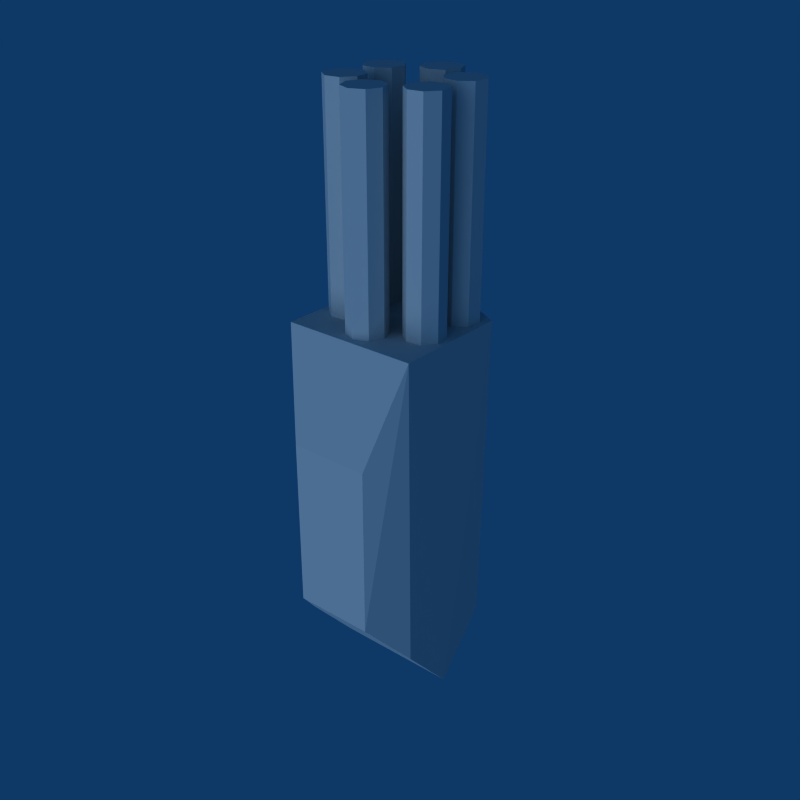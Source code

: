 # Source: Weapon_Gauss.blend  (saved by Blender 2.49.2; exported with 4.5.12 LTS)
import bpy
from mathutils import Matrix  # noqa: F401  (used for matrix-valued properties, if any)

bpy.ops.wm.read_factory_settings(use_empty=True)
scene = bpy.context.scene
scene.name = 'Scene'

# ---- collections
col_collection_1 = bpy.data.collections.new('Collection 1'); scene.collection.children.link(col_collection_1)

# ---- world
world_world = bpy.data.worlds.new('World'); scene.world = world_world
world_world.color = (0.05656, 0.2208, 0.4)
world_world.use_sun_shadow = False
world_world.sun_shadow_jitter_overblur = 0.0
world_world.cycles.sampling_method = 'MANUAL'
world_world.cycles.sample_map_resolution = 256

# ---- lights
light_lamp = bpy.data.lights.new('Lamp', 'SUN')
light_lamp.transmission_factor = 0.0
light_lamp.angle = 1.571
light_lamp.energy = 1.0
light_lamp.shadow_buffer_clip_start = 0.5
light_lamp.shadow_soft_size = 1.0
light_lamp.shadow_cascade_max_distance = 1000.0
light_lamp.cycles.use_multiple_importance_sampling = False

# ---- meshes
me_gauss_001 = bpy.data.meshes.new('Gauss.001')
me_gauss_001.from_pydata([(0.04332, -0.004459, 0.5247), (0.05928, 0.01635, 0.5247), (0.08529, 0.01977, 0.5247), (0.1061, 0.003806, 0.5247), (0.1095, -0.0222, 0.5247), (0.09355, -0.04301, 0.5247), (0.06755, -0.04643, 0.5247), (0.04674, -0.03046, 0.5247), (0.07642, -0.01333, 0.5247), (0.06755, 0.1081, 0.5247), (0.09355, 0.1047, 0.5247), (0.1095, 0.08385, 0.5247), (0.1061, 0.05784, 0.5247), (0.08529, 0.04187, 0.5247), (0.05928, 0.0453, 0.5247), (0.04332, 0.06611, 0.5247), (0.04674, 0.09211, 0.5247), (0.07642, 0.07498, 0.5247), (-0.02423, -0.08171, 0.5247), (-0.03427, -0.05748, 0.5247), (-0.02423, -0.03325, 0.5247), (5.588e-09, -0.02321, 0.5247), (0.02423, -0.03325, 0.5247), (0.03427, -0.05748, 0.5247), (0.02423, -0.08171, 0.5247), (1.863e-08, -0.09175, 0.5247), (9.313e-09, -0.05748, 0.5247), (-0.1096, -0.004459, 0.5247), (-0.09361, 0.01635, 0.5247), (-0.06761, 0.01977, 0.5247), (-0.0468, 0.003806, 0.5247), (-0.04337, -0.0222, 0.5247), (-0.05934, -0.04301, 0.5247), (-0.08534, -0.04643, 0.5247), (-0.1062, -0.03046, 0.5247), (-0.07647, -0.01333, 0.5247), (-0.08534, 0.1081, 0.5247), (-0.05934, 0.1047, 0.5247), (-0.04337, 0.08385, 0.5247), (-0.0468, 0.05784, 0.5247), (-0.06761, 0.04187, 0.5247), (-0.09361, 0.0453, 0.5247), (-0.1096, 0.06611, 0.5247), (-0.1062, 0.09211, 0.5247), (-0.07647, 0.07498, 0.5247), (0.02423, 0.1434, 0.5247), (0.03427, 0.1191, 0.5247), (0.02423, 0.0949, 0.5247), (7.451e-09, 0.08486, 0.5247), (-0.02423, 0.0949, 0.5247), (-0.03427, 0.1191, 0.5247), (-0.02423, 0.1434, 0.5247), (-7.451e-09, 0.1534, 0.5247), (7.451e-09, 0.1191, 0.5247), (0.02423, 0.1434, 0.1288), (-6.706e-08, 0.1534, 0.1288), (-0.02423, 0.1434, 0.1288), (-0.03427, 0.1191, 0.1288), (-0.02423, 0.0949, 0.1288), (-5.588e-08, 0.08486, 0.1288), (0.02423, 0.0949, 0.1288), (0.03427, 0.1191, 0.1288), (-0.08534, 0.1081, 0.1288), (-0.1062, 0.09211, 0.1288), (-0.1096, 0.06611, 0.1288), (-0.09361, 0.0453, 0.1288), (-0.06761, 0.04187, 0.1288), (-0.0468, 0.05784, 0.1288), (-0.04337, 0.08385, 0.1288), (-0.05934, 0.1047, 0.1288), (-0.1096, -0.004459, 0.1288), (-0.1062, -0.03046, 0.1288), (-0.08534, -0.04643, 0.1288), (-0.05934, -0.04301, 0.1288), (-0.04337, -0.0222, 0.1288), (-0.0468, 0.003806, 0.1288), (-0.06761, 0.01977, 0.1288), (-0.09361, 0.01635, 0.1288), (-0.02423, -0.08171, 0.1288), (-4.098e-08, -0.09175, 0.1288), (0.02423, -0.08171, 0.1288), (0.03427, -0.05748, 0.1288), (0.02423, -0.03325, 0.1288), (-5.681e-08, -0.02321, 0.1288), (-0.02423, -0.03325, 0.1288), (-0.03427, -0.05748, 0.1288), (0.06755, 0.1081, 0.1288), (0.04674, 0.09211, 0.1288), (0.04332, 0.06611, 0.1288), (0.05928, 0.0453, 0.1288), (0.08529, 0.04187, 0.1288), (0.1061, 0.05784, 0.1288), (0.1095, 0.08385, 0.1288), (0.09355, 0.1047, 0.1288), (0.04332, -0.004459, 0.1288), (0.04674, -0.03046, 0.1288), (0.06755, -0.04643, 0.1288), (0.09355, -0.04301, 0.1288), (0.1095, -0.0222, 0.1288), (0.1061, 0.003806, 0.1288), (0.08529, 0.01977, 0.1288), (0.05928, 0.01635, 0.1288), (0.1113, -0.08554, -0.4076), (0.1194, -0.1034, 0.1517), (-0.1194, -0.1034, 0.1517), (-0.1113, -0.08554, -0.4076), (-0.1194, 0.1017, 0.1517), (-0.1113, 0.1017, -0.4076), (0.1113, 0.1017, -0.4076), (0.1194, 0.1017, 0.1517), (-0.0702, -0.1531, -0.03011), (-0.0702, -0.1531, -0.3294), (0.0702, -0.1531, -0.3294), (0.0702, -0.1531, -0.03011), (-2.98e-08, 0.1576, -0.4076), (-2.98e-08, 0.1673, 0.1517), (-0.1113, 0.008069, -0.5149), (0.1113, 0.008069, -0.5149), (-2.98e-08, 0.1935, -0.1702)], [], [(1, 0, 8), (8, 2, 1), (8, 3, 2), (8, 4, 3), (8, 5, 4), (8, 6, 5), (8, 7, 6), (8, 0, 7), (17, 10, 9), (17, 11, 10), (17, 12, 11), (17, 13, 12), (17, 14, 13), (17, 15, 14), (17, 16, 15), (16, 17, 9), (26, 19, 18), (26, 20, 19), (26, 21, 20), (26, 22, 21), (26, 23, 22), (26, 24, 23), (26, 25, 24), (25, 26, 18), (35, 28, 27), (35, 29, 28), (35, 30, 29), (35, 31, 30), (35, 32, 31), (35, 33, 32), (35, 34, 33), (34, 35, 27), (44, 37, 36), (44, 38, 37), (44, 39, 38), (44, 40, 39), (44, 41, 40), (44, 42, 41), (44, 43, 42), (43, 44, 36), (53, 46, 45), (53, 47, 46), (53, 48, 47), (53, 49, 48), (53, 50, 49), (53, 51, 50), (53, 52, 51), (52, 53, 45), (45, 54, 55, 52), (52, 55, 56, 51), (51, 56, 57, 50), (50, 57, 58, 49), (49, 58, 59, 48), (48, 59, 60, 47), (47, 60, 61, 46), (46, 61, 54, 45), (36, 62, 63, 43), (43, 63, 64, 42), (42, 64, 65, 41), (41, 65, 66, 40), (40, 66, 67, 39), (39, 67, 68, 38), (38, 68, 69, 37), (37, 69, 62, 36), (27, 70, 71, 34), (34, 71, 72, 33), (33, 72, 73, 32), (32, 73, 74, 31), (31, 74, 75, 30), (30, 75, 76, 29), (29, 76, 77, 28), (28, 77, 70, 27), (18, 78, 79, 25), (25, 79, 80, 24), (24, 80, 81, 23), (23, 81, 82, 22), (22, 82, 83, 21), (21, 83, 84, 20), (20, 84, 85, 19), (19, 85, 78, 18), (9, 86, 87, 16), (16, 87, 88, 15), (15, 88, 89, 14), (14, 89, 90, 13), (13, 90, 91, 12), (12, 91, 92, 11), (11, 92, 93, 10), (10, 93, 86, 9), (0, 94, 95, 7), (7, 95, 96, 6), (6, 96, 97, 5), (5, 97, 98, 4), (4, 98, 99, 3), (3, 99, 100, 2), (2, 100, 101, 1), (94, 0, 1, 101), (105, 111, 110, 104), (102, 112, 111, 105), (112, 102, 103, 113), (104, 110, 113, 103), (112, 113, 110, 111), (116, 104, 106), (107, 116, 106), (116, 105, 104), (117, 109, 103), (102, 117, 103), (117, 108, 109), (117, 102, 105, 116), (116, 107, 108, 117), (107, 114, 108), (118, 109, 108), (114, 118, 108), (118, 115, 109), (118, 107, 106), (115, 118, 106), (118, 114, 107), (106, 109, 115), (103, 109, 106, 104)])
_uv = me_gauss_001.uv_layers.new(name='UVTex')
_uv.uv.foreach_set('vector', [0.3128, 0.9811, 0.3094, 0.9667, 0.3199, 0.9657, 0.3199, 0.9657, 0.3205, 0.9862, 0.3128, 0.9811, 0.3199, 0.9657, 0.3277, 0.9792, 0.3205, 0.9862, 0.3199, 0.9657, 0.3302, 0.9644, 0.3277, 0.9792, 0.3199, 0.9657, 0.3267, 0.9504, 0.3302, 0.9644, 0.3199, 0.9657, 0.3193, 0.9452, 0.3267, 0.9504, 0.3199, 0.9657, 0.3121, 0.9519, 0.3193, 0.9452, 0.3199, 0.9657, 0.3094, 0.9667, 0.3121, 0.9519, 0.3157, 0.9628, 0.3148, 0.9333, 0.336, 0.9413, 0.3157, 0.9628, 0.2941, 0.9425, 0.3148, 0.9333, 0.3157, 0.9628, 0.2861, 0.9637, 0.2941, 0.9425, 0.3157, 0.9628, 0.2954, 0.9844, 0.2861, 0.9637, 0.3157, 0.9628, 0.3166, 0.9924, 0.2954, 0.9844, 0.3157, 0.9628, 0.3372, 0.9831, 0.3166, 0.9924, 0.3157, 0.9628, 0.3453, 0.9619, 0.3372, 0.9831, 0.3453, 0.9619, 0.3157, 0.9628, 0.336, 0.9413, 0.3104, 0.9674, 0.33, 0.9858, 0.3112, 0.9942, 0.3104, 0.9674, 0.3372, 0.9666, 0.33, 0.9858, 0.3104, 0.9674, 0.3288, 0.9479, 0.3372, 0.9666, 0.3104, 0.9674, 0.3096, 0.9406, 0.3288, 0.9479, 0.3104, 0.9674, 0.2909, 0.949, 0.3096, 0.9406, 0.3104, 0.9674, 0.2836, 0.9682, 0.2909, 0.949, 0.3104, 0.9674, 0.292, 0.9869, 0.2836, 0.9682, 0.292, 0.9869, 0.3104, 0.9674, 0.3112, 0.9942, 0.3171, 0.9701, 0.3354, 0.9695, 0.3304, 0.9826, 0.3171, 0.9701, 0.3296, 0.9568, 0.3354, 0.9695, 0.3171, 0.9701, 0.3165, 0.9518, 0.3296, 0.9568, 0.3171, 0.9701, 0.3038, 0.9575, 0.3165, 0.9518, 0.3171, 0.9701, 0.2988, 0.9706, 0.3038, 0.9575, 0.3171, 0.9701, 0.3046, 0.9834, 0.2988, 0.9706, 0.3171, 0.9701, 0.3176, 0.9884, 0.3046, 0.9834, 0.3176, 0.9884, 0.3171, 0.9701, 0.3304, 0.9826, 0.3208, 0.969, 0.2922, 0.9698, 0.3, 0.9494, 0.3208, 0.969, 0.3012, 0.9897, 0.2922, 0.9698, 0.3208, 0.969, 0.3216, 0.9975, 0.3012, 0.9897, 0.3208, 0.969, 0.3415, 0.9885, 0.3216, 0.9975, 0.3208, 0.969, 0.3493, 0.9681, 0.3415, 0.9885, 0.3208, 0.969, 0.3403, 0.9482, 0.3493, 0.9681, 0.3208, 0.969, 0.3199, 0.9404, 0.3403, 0.9482, 0.3199, 0.9404, 0.3208, 0.969, 0.3, 0.9494, 0.3043, 0.9701, 0.2917, 0.9834, 0.286, 0.9706, 0.3043, 0.9701, 0.3048, 0.9884, 0.2917, 0.9834, 0.3043, 0.9701, 0.3176, 0.9826, 0.3048, 0.9884, 0.3043, 0.9701, 0.3225, 0.9695, 0.3176, 0.9826, 0.3043, 0.9701, 0.3168, 0.9568, 0.3225, 0.9695, 0.3043, 0.9701, 0.3037, 0.9518, 0.3168, 0.9568, 0.3043, 0.9701, 0.2909, 0.9575, 0.3037, 0.9518, 0.2909, 0.9575, 0.3043, 0.9701, 0.286, 0.9706, 0.08475, 0.1141, 0.138, 0.09907, 0.138, 0.128, 0.08972, 0.101, 0.08972, 0.101, 0.138, 0.128, 0.1175, 0.1485, 0.1025, 0.09527, 0.1025, 0.09527, 0.1175, 0.1485, 0.08855, 0.1485, 0.1156, 0.1002, 0.1156, 0.1002, 0.08855, 0.1485, 0.06806, 0.128, 0.1213, 0.113, 0.1213, 0.113, 0.06806, 0.128, 0.06806, 0.09907, 0.1163, 0.1261, 0.1163, 0.1261, 0.06806, 0.09907, 0.08855, 0.07858, 0.1036, 0.1318, 0.1036, 0.1318, 0.08855, 0.07858, 0.1175, 0.07858, 0.09049, 0.1269, 0.09049, 0.1269, 0.1175, 0.07858, 0.138, 0.09907, 0.08475, 0.1141, 0.08789, 0.07928, 0.1632, 0.1214, 0.1313, 0.1534, 0.1078, 0.07032, 0.1078, 0.07032, 0.1313, 0.1534, 0.08606, 0.1534, 0.1282, 0.07807, 0.1282, 0.07807, 0.08606, 0.1534, 0.05411, 0.1214, 0.1372, 0.09799, 0.1372, 0.09799, 0.05411, 0.1214, 0.05411, 0.07624, 0.1294, 0.1184, 0.1294, 0.1184, 0.05411, 0.07624, 0.08606, 0.04429, 0.1095, 0.1274, 0.1095, 0.1274, 0.08606, 0.04429, 0.1313, 0.04429, 0.0891, 0.1196, 0.0891, 0.1196, 0.1313, 0.04429, 0.1632, 0.07624, 0.08014, 0.09969, 0.08014, 0.09969, 0.1632, 0.07624, 0.1632, 0.1214, 0.08789, 0.07928, 0.1129, 0.1207, 0.06459, 0.09363, 0.08508, 0.07314, 0.1001, 0.1264, 0.1001, 0.1264, 0.08508, 0.07314, 0.114, 0.07314, 0.08702, 0.1214, 0.08702, 0.1214, 0.114, 0.07314, 0.1345, 0.09363, 0.08128, 0.1087, 0.08128, 0.1087, 0.1345, 0.09363, 0.1345, 0.1226, 0.08625, 0.09557, 0.08625, 0.09557, 0.1345, 0.1226, 0.114, 0.1431, 0.09901, 0.08983, 0.09901, 0.08983, 0.114, 0.1431, 0.08508, 0.1431, 0.1121, 0.0948, 0.1121, 0.0948, 0.08508, 0.1431, 0.06459, 0.1226, 0.1178, 0.1076, 0.1178, 0.1076, 0.06459, 0.1226, 0.06459, 0.09363, 0.1129, 0.1207, 0.09912, 0.1295, 0.07706, 0.05139, 0.1196, 0.05139, 0.07992, 0.1222, 0.07992, 0.1222, 0.1196, 0.05139, 0.1496, 0.08145, 0.07149, 0.1035, 0.07149, 0.1035, 0.1496, 0.08145, 0.1496, 0.124, 0.07878, 0.0843, 0.07878, 0.0843, 0.1496, 0.124, 0.1196, 0.154, 0.09752, 0.07588, 0.09752, 0.07588, 0.1196, 0.154, 0.07706, 0.154, 0.1167, 0.08317, 0.1167, 0.08317, 0.07706, 0.154, 0.04701, 0.124, 0.1251, 0.1019, 0.1251, 0.1019, 0.04701, 0.124, 0.04701, 0.08145, 0.1179, 0.1211, 0.1179, 0.1211, 0.04701, 0.08145, 0.07706, 0.05139, 0.09912, 0.1295, 0.1076, 0.07116, 0.06383, 0.1493, 0.03069, 0.1161, 0.1168, 0.09182, 0.1168, 0.09182, 0.03069, 0.1161, 0.03069, 0.06927, 0.1088, 0.113, 0.1088, 0.113, 0.03069, 0.06927, 0.06383, 0.03613, 0.08815, 0.1223, 0.08815, 0.1223, 0.06383, 0.03613, 0.1107, 0.03613, 0.06698, 0.1142, 0.06698, 0.1142, 0.1107, 0.03613, 0.1438, 0.06927, 0.05769, 0.09359, 0.05769, 0.09359, 0.1438, 0.06927, 0.1438, 0.1161, 0.06573, 0.07241, 0.06573, 0.07241, 0.1438, 0.1161, 0.1107, 0.1493, 0.08638, 0.06313, 0.08638, 0.06313, 0.1107, 0.1493, 0.06383, 0.1493, 0.1076, 0.07116, 0.03203, 0.09661, 0.07171, 0.1035, 0.07994, 0.04606, 0.03479, 0.08174, 0.03479, 0.08174, 0.07994, 0.04606, 0.1023, 0.02273, 0.04197, 0.07508, 0.04197, 0.07508, 0.1023, 0.02273, 0.1238, 0.04072, 0.04938, 0.08032, 0.04938, 0.08032, 0.1238, 0.04072, 0.1348, 0.08427, 0.05284, 0.09432, 0.05284, 0.09432, 0.1348, 0.08427, 0.1312, 0.1328, 0.05033, 0.1091, 0.05033, 0.1091, 0.1312, 0.1328, 0.1122, 0.164, 0.04312, 0.1161, 0.04312, 0.1161, 0.1122, 0.164, 0.08595, 0.1548, 0.03546, 0.1109, 0.07171, 0.1035, 0.03203, 0.09661, 0.03546, 0.1109, 0.08595, 0.1548, 0.6578, 0.0918, 0.7004, 0.1468, 0.697, 0.303, 0.6578, 0.4133, 0.8087, 0.09314, 0.768, 0.152, 0.7004, 0.1468, 0.6578, 0.0918, 0.768, 0.152, 0.8087, 0.09314, 0.8173, 0.4115, 0.7752, 0.3048, 0.6578, 0.4133, 0.697, 0.303, 0.7752, 0.3048, 0.8173, 0.4115, 0.768, 0.152, 0.7752, 0.3048, 0.697, 0.303, 0.7004, 0.1468, 0.04037, 0.07939, 0.1343, 0.06187, 0.1349, 0.09086, 0.2842, 0.9625, 0.2688, 0.9495, 0.3633, 0.961, 0.04037, 0.07939, 0.05529, 0.06587, 0.1343, 0.06187, 0.04037, 0.1429, 0.1349, 0.1315, 0.1343, 0.1605, 0.05529, 0.1565, 0.04037, 0.1429, 0.1343, 0.1605, 0.2688, 0.9587, 0.2842, 0.9457, 0.3633, 0.9472, 0.8301, 0.3699, 0.8301, 0.4791, 0.6594, 0.4791, 0.6594, 0.3699, 0.2819, 0.9738, 0.2819, 0.9349, 0.3428, 0.9349, 0.3428, 0.9738, 0.6594, 0.2608, 0.7447, 0.2179, 0.8301, 0.2608, 0.08993, 0.1112, 0.1349, 0.1315, 0.05579, 0.13, 0.05652, 0.1112, 0.08993, 0.1112, 0.05579, 0.13, 0.08993, 0.1112, 0.1345, 0.1112, 0.1349, 0.1315, 0.08993, 0.1112, 0.05579, 0.09234, 0.1349, 0.09086, 0.1345, 0.1112, 0.08993, 0.1112, 0.1349, 0.09086, 0.08993, 0.1112, 0.05652, 0.1112, 0.05579, 0.09234, 0.1923, 0.416, 0.4446, 0.416, 0.3185, 0.4854, 0.4446, 0.1992, 0.4446, 0.416, 0.1923, 0.416, 0.1923, 0.1992])
me_gauss_001.use_remesh_preserve_volume = False
me_gauss_001.use_remesh_preserve_attributes = False
me_gauss_001.use_mirror_vertex_groups = False
me_gauss_001.update()

# ---- objects
ob_gauss = bpy.data.objects.new('Gauss', me_gauss_001)
ob_empty = bpy.data.objects.new('Empty', None)
ob_lamp = bpy.data.objects.new('Lamp', light_lamp)

# ---- transforms, parenting, visibility, modifiers, constraints
ob_gauss.location = (0.0, 0.0, 0.0)
ob_gauss.lock_rotations_4d = False
ob_gauss.empty_display_type = 'ARROWS'
ob_gauss.lineart.crease_threshold = 0.0
ob_empty.location = (1.745, -7.629e-08, 1.814e-07)
ob_empty.rotation_euler = (-1.571, -3.142, 3.142)
ob_empty.lock_rotations_4d = False
ob_empty.empty_display_type = 'ARROWS'
ob_empty.empty_image_offset = (0.0, 0.0)
ob_empty.lineart.crease_threshold = 0.0
ob_lamp.location = (0.0, 0.0, 0.0)
ob_lamp.rotation_euler = (-1.571, -3.142, 3.142)
ob_lamp.lock_rotations_4d = False
ob_lamp.empty_display_type = 'ARROWS'
ob_lamp.lineart.crease_threshold = 0.0

# ---- collection membership
col_collection_1.objects.link(ob_gauss)
col_collection_1.objects.link(ob_empty)
col_collection_1.objects.link(ob_lamp)

# ---- scene / render settings (as saved in the file)
scene.frame_start = 1; scene.frame_end = 250; scene.frame_set(1)
scene.render.engine = 'BLENDER_EEVEE_NEXT'
scene.render.image_settings.compression = 90
scene.render.resolution_x = 640
scene.render.resolution_y = 640
scene.render.pixel_aspect_x = 100.0
scene.render.pixel_aspect_y = 100.0
scene.render.fps = 25
scene.render.dither_intensity = 0.0
scene.render.use_compositing = False
scene.render.use_sequencer = False
scene.render.bake_margin = 2
scene.render.bake_bias = 0.0
scene.render.use_stamp_time = False
scene.render.use_stamp_date = False
scene.render.use_stamp_frame = False
scene.render.use_stamp_camera = False
scene.render.use_stamp_scene = False
scene.render.use_stamp_filename = False
scene.render.use_stamp_render_time = False
scene.render.stamp_font_size = 0
scene.cycles.use_denoising = False
scene.cycles.samples = 10
scene.cycles.sampling_pattern = 'TABULATED_SOBOL'
scene.cycles.light_sampling_threshold = 0.0
scene.cycles.use_adaptive_sampling = False
scene.cycles.use_light_tree = False
scene.cycles.blur_glossy = 0.0
scene.cycles.volume_bounces = 1
scene.cycles.pixel_filter_type = 'GAUSSIAN'
scene.cycles.sample_clamp_indirect = 0.0
scene.view_settings.view_transform = 'Raw'
bpy.context.view_layer.update()

# ---- added for rendering (the .blend has no active camera): camera
cam_auto = bpy.data.cameras.new('AutoCamera')
cam_auto.lens = 50.0
cam_auto.sensor_width = 36.0
cam_auto.clip_end = 1000.0
ob_auto_camera = bpy.data.objects.new('AutoCamera', cam_auto)
scene.collection.objects.link(ob_auto_camera)
ob_auto_camera.location = (1.0377, -1.22502, 0.835072)
ob_auto_camera.rotation_euler = (1.09748, -7.21219e-08, 0.694738)
scene.camera = ob_auto_camera
bpy.context.view_layer.update()
